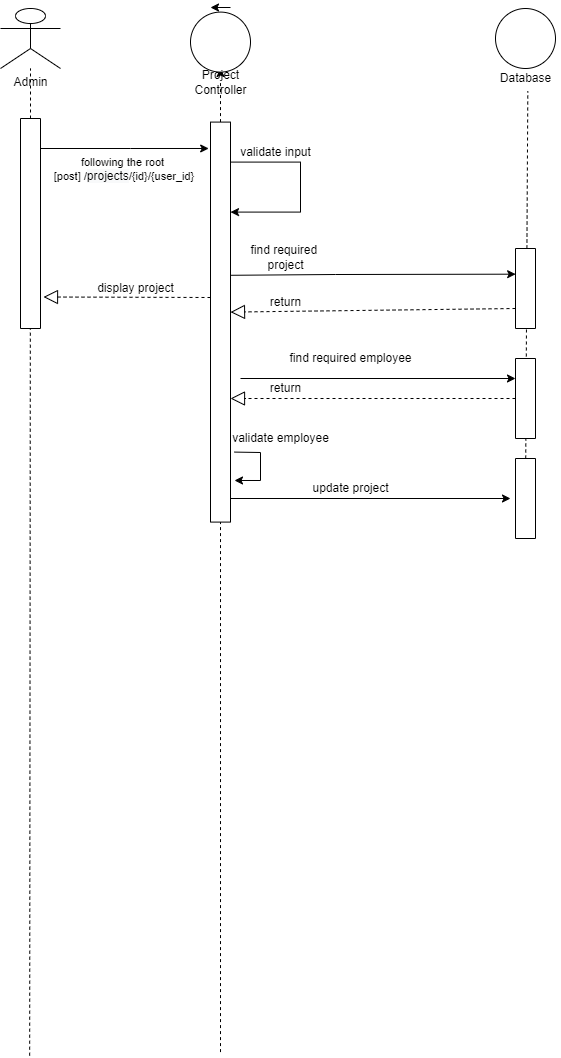

The diagram above was exported from draw.io. Its source (the exported page's mxGraphModel, read from the mxfile embedded in the PNG):
<mxGraphModel dx="2269" dy="737" grid="1" gridSize="10" guides="1" tooltips="1" connect="1" arrows="1" fold="1" page="1" pageScale="1" pageWidth="850" pageHeight="1100" math="0" shadow="0">
  <root>
    <mxCell id="rRBlql6ibSsoMMnl7tYU-0" />
    <mxCell id="rRBlql6ibSsoMMnl7tYU-1" parent="rRBlql6ibSsoMMnl7tYU-0" />
    <mxCell id="QBAAb24kTZ-rvXoSWYT3-0" value="" style="group" parent="rRBlql6ibSsoMMnl7tYU-1" vertex="1" connectable="0">
      <mxGeometry x="-780" y="60" width="60" height="1047.17" as="geometry" />
    </mxCell>
    <mxCell id="QBAAb24kTZ-rvXoSWYT3-1" value="" style="group" parent="QBAAb24kTZ-rvXoSWYT3-0" vertex="1" connectable="0">
      <mxGeometry width="60" height="320" as="geometry" />
    </mxCell>
    <mxCell id="QBAAb24kTZ-rvXoSWYT3-2" value="Admin" style="shape=umlActor;verticalLabelPosition=bottom;verticalAlign=top;html=1;outlineConnect=0;" parent="QBAAb24kTZ-rvXoSWYT3-1" vertex="1">
      <mxGeometry width="60" height="59.999733658324885" as="geometry" />
    </mxCell>
    <mxCell id="QBAAb24kTZ-rvXoSWYT3-3" value="" style="endArrow=none;dashed=1;html=1;rounded=0;" parent="QBAAb24kTZ-rvXoSWYT3-1" target="QBAAb24kTZ-rvXoSWYT3-2" edge="1">
      <mxGeometry width="50" height="50" relative="1" as="geometry">
        <mxPoint x="30" y="319.99857951106605" as="sourcePoint" />
        <mxPoint x="60" y="129.99942292637058" as="targetPoint" />
      </mxGeometry>
    </mxCell>
    <mxCell id="QBAAb24kTZ-rvXoSWYT3-14" value="" style="rounded=0;whiteSpace=wrap;html=1;direction=south;" parent="QBAAb24kTZ-rvXoSWYT3-1" vertex="1">
      <mxGeometry x="20" y="110" width="20" height="210" as="geometry" />
    </mxCell>
    <mxCell id="QBAAb24kTZ-rvXoSWYT3-4" value="" style="endArrow=none;dashed=1;html=1;rounded=0;entryX=0.518;entryY=0.989;entryDx=0;entryDy=0;entryPerimeter=0;" parent="QBAAb24kTZ-rvXoSWYT3-0" edge="1">
      <mxGeometry width="50" height="50" relative="1" as="geometry">
        <mxPoint x="29.159999999999997" y="1047.17" as="sourcePoint" />
        <mxPoint x="29.840000000000277" y="319.998579511066" as="targetPoint" />
      </mxGeometry>
    </mxCell>
    <mxCell id="QBAAb24kTZ-rvXoSWYT3-6" value="" style="endArrow=classic;html=1;rounded=0;targetPerimeterSpacing=-180;" parent="rRBlql6ibSsoMMnl7tYU-1" source="QBAAb24kTZ-rvXoSWYT3-5" edge="1">
      <mxGeometry width="50" height="50" relative="1" as="geometry">
        <mxPoint x="-610" y="170" as="sourcePoint" />
        <mxPoint x="-560" y="120" as="targetPoint" />
      </mxGeometry>
    </mxCell>
    <mxCell id="QBAAb24kTZ-rvXoSWYT3-7" value="" style="endArrow=classic;html=1;rounded=0;targetPerimeterSpacing=-180;" parent="rRBlql6ibSsoMMnl7tYU-1" edge="1">
      <mxGeometry width="50" height="50" relative="1" as="geometry">
        <mxPoint x="-550" y="59" as="sourcePoint" />
        <mxPoint x="-570" y="59" as="targetPoint" />
      </mxGeometry>
    </mxCell>
    <mxCell id="QBAAb24kTZ-rvXoSWYT3-11" value="" style="group" parent="rRBlql6ibSsoMMnl7tYU-1" vertex="1" connectable="0">
      <mxGeometry x="-620" y="63.59" width="175" height="1040" as="geometry" />
    </mxCell>
    <mxCell id="QBAAb24kTZ-rvXoSWYT3-5" value="" style="ellipse;whiteSpace=wrap;html=1;aspect=fixed;" parent="QBAAb24kTZ-rvXoSWYT3-11" vertex="1">
      <mxGeometry x="30" width="60" height="60" as="geometry" />
    </mxCell>
    <mxCell id="QBAAb24kTZ-rvXoSWYT3-8" value="Project&lt;br&gt;Controller" style="text;html=1;align=center;verticalAlign=middle;resizable=0;points=[];autosize=1;strokeColor=none;fillColor=none;" parent="QBAAb24kTZ-rvXoSWYT3-11" vertex="1">
      <mxGeometry x="25" y="55" width="70" height="30" as="geometry" />
    </mxCell>
    <mxCell id="QBAAb24kTZ-rvXoSWYT3-9" value="" style="endArrow=none;dashed=1;html=1;rounded=0;targetPerimeterSpacing=-180;" parent="QBAAb24kTZ-rvXoSWYT3-11" target="QBAAb24kTZ-rvXoSWYT3-8" edge="1">
      <mxGeometry width="50" height="50" relative="1" as="geometry">
        <mxPoint x="60" y="1040" as="sourcePoint" />
        <mxPoint x="60" y="160" as="targetPoint" />
      </mxGeometry>
    </mxCell>
    <mxCell id="QBAAb24kTZ-rvXoSWYT3-15" value="" style="rounded=0;whiteSpace=wrap;html=1;direction=south;" parent="QBAAb24kTZ-rvXoSWYT3-11" vertex="1">
      <mxGeometry x="50" y="110" width="20" height="400" as="geometry" />
    </mxCell>
    <mxCell id="BR4YZblKgqznIbFudSQs-12" value="" style="endArrow=classic;html=1;rounded=0;sketch=0;targetPerimeterSpacing=-180;strokeColor=default;" parent="QBAAb24kTZ-rvXoSWYT3-11" edge="1">
      <mxGeometry width="50" height="50" relative="1" as="geometry">
        <mxPoint x="70" y="150" as="sourcePoint" />
        <mxPoint x="70" y="200" as="targetPoint" />
        <Array as="points">
          <mxPoint x="140" y="150" />
          <mxPoint x="140" y="200" />
        </Array>
      </mxGeometry>
    </mxCell>
    <mxCell id="BR4YZblKgqznIbFudSQs-15" value="validate input" style="text;html=1;align=center;verticalAlign=middle;resizable=0;points=[];autosize=1;strokeColor=none;fillColor=none;" parent="QBAAb24kTZ-rvXoSWYT3-11" vertex="1">
      <mxGeometry x="70" y="130" width="90" height="20" as="geometry" />
    </mxCell>
    <mxCell id="BR4YZblKgqznIbFudSQs-28" value="find required&amp;nbsp;&lt;br&gt;project" style="text;html=1;align=center;verticalAlign=middle;resizable=0;points=[];autosize=1;strokeColor=none;fillColor=none;" parent="QBAAb24kTZ-rvXoSWYT3-11" vertex="1">
      <mxGeometry x="80" y="230" width="90" height="30" as="geometry" />
    </mxCell>
    <mxCell id="BR4YZblKgqznIbFudSQs-49" value="" style="endArrow=block;dashed=1;endFill=0;endSize=12;html=1;rounded=0;sketch=0;targetPerimeterSpacing=-180;strokeColor=default;exitX=0.75;exitY=1;exitDx=0;exitDy=0;" parent="QBAAb24kTZ-rvXoSWYT3-11" source="BR4YZblKgqznIbFudSQs-38" edge="1">
      <mxGeometry width="160" relative="1" as="geometry">
        <mxPoint x="170" y="300" as="sourcePoint" />
        <mxPoint x="70" y="300" as="targetPoint" />
      </mxGeometry>
    </mxCell>
    <mxCell id="BR4YZblKgqznIbFudSQs-50" value="return" style="text;html=1;align=center;verticalAlign=middle;resizable=0;points=[];autosize=1;strokeColor=none;fillColor=none;" parent="QBAAb24kTZ-rvXoSWYT3-11" vertex="1">
      <mxGeometry x="100" y="280" width="50" height="20" as="geometry" />
    </mxCell>
    <mxCell id="_smmjAYXQccVLgYtldSY-9" value="" style="endArrow=classic;html=1;rounded=0;sketch=0;targetPerimeterSpacing=-180;strokeColor=default;exitX=0.825;exitY=-0.2;exitDx=0;exitDy=0;exitPerimeter=0;entryX=0.896;entryY=-0.2;entryDx=0;entryDy=0;entryPerimeter=0;" parent="QBAAb24kTZ-rvXoSWYT3-11" source="QBAAb24kTZ-rvXoSWYT3-15" target="QBAAb24kTZ-rvXoSWYT3-15" edge="1">
      <mxGeometry width="50" height="50" relative="1" as="geometry">
        <mxPoint x="80" y="410" as="sourcePoint" />
        <mxPoint x="130" y="415" as="targetPoint" />
        <Array as="points">
          <mxPoint x="100" y="440.40999999999997" />
          <mxPoint x="100" y="468.40999999999997" />
        </Array>
      </mxGeometry>
    </mxCell>
    <mxCell id="_smmjAYXQccVLgYtldSY-10" value="validate employee" style="text;html=1;align=center;verticalAlign=middle;resizable=0;points=[];autosize=1;strokeColor=none;fillColor=none;" parent="QBAAb24kTZ-rvXoSWYT3-11" vertex="1">
      <mxGeometry x="65" y="416.41" width="110" height="20" as="geometry" />
    </mxCell>
    <mxCell id="_smmjAYXQccVLgYtldSY-12" value="" style="endArrow=classic;html=1;rounded=0;sketch=0;targetPerimeterSpacing=-180;strokeColor=default;" parent="QBAAb24kTZ-rvXoSWYT3-11" edge="1">
      <mxGeometry width="50" height="50" relative="1" as="geometry">
        <mxPoint x="70" y="486.40999999999997" as="sourcePoint" />
        <mxPoint x="350" y="486.40999999999997" as="targetPoint" />
      </mxGeometry>
    </mxCell>
    <mxCell id="QBAAb24kTZ-rvXoSWYT3-12" value="" style="endArrow=classic;html=1;rounded=0;targetPerimeterSpacing=-180;entryX=0.066;entryY=1.091;entryDx=0;entryDy=0;entryPerimeter=0;" parent="rRBlql6ibSsoMMnl7tYU-1" target="QBAAb24kTZ-rvXoSWYT3-15" edge="1">
      <mxGeometry width="50" height="50" relative="1" as="geometry">
        <mxPoint x="-740" y="200" as="sourcePoint" />
        <mxPoint x="-580" y="200" as="targetPoint" />
        <Array as="points">
          <mxPoint x="-650" y="200" />
        </Array>
      </mxGeometry>
    </mxCell>
    <mxCell id="QBAAb24kTZ-rvXoSWYT3-13" value="following the root&lt;br&gt;&amp;nbsp;[post] /&lt;span style=&quot;font-size: 12px ; background-color: rgb(248 , 249 , 250)&quot;&gt;projects&lt;/span&gt;/{id}/{user_id}" style="edgeLabel;html=1;align=center;verticalAlign=middle;resizable=0;points=[];" parent="QBAAb24kTZ-rvXoSWYT3-12" vertex="1" connectable="0">
      <mxGeometry x="-0.1916" y="-1" relative="1" as="geometry">
        <mxPoint x="13" y="19" as="offset" />
      </mxGeometry>
    </mxCell>
    <mxCell id="BR4YZblKgqznIbFudSQs-40" value="" style="group" parent="rRBlql6ibSsoMMnl7tYU-1" vertex="1" connectable="0">
      <mxGeometry x="-290" y="60" width="70" height="530" as="geometry" />
    </mxCell>
    <mxCell id="BR4YZblKgqznIbFudSQs-34" value="" style="ellipse;whiteSpace=wrap;html=1;aspect=fixed;" parent="BR4YZblKgqznIbFudSQs-40" vertex="1">
      <mxGeometry x="5" width="60" height="60" as="geometry" />
    </mxCell>
    <mxCell id="BR4YZblKgqznIbFudSQs-35" value="Database" style="text;html=1;align=center;verticalAlign=middle;resizable=0;points=[];autosize=1;strokeColor=none;fillColor=none;" parent="BR4YZblKgqznIbFudSQs-40" vertex="1">
      <mxGeometry y="60" width="70" height="20" as="geometry" />
    </mxCell>
    <mxCell id="BR4YZblKgqznIbFudSQs-37" value="" style="endArrow=none;dashed=1;html=1;rounded=0;sketch=0;targetPerimeterSpacing=-180;strokeColor=default;entryX=0.533;entryY=1.133;entryDx=0;entryDy=0;entryPerimeter=0;startArrow=none;" parent="BR4YZblKgqznIbFudSQs-40" source="_smmjAYXQccVLgYtldSY-3" target="BR4YZblKgqznIbFudSQs-35" edge="1">
      <mxGeometry width="50" height="50" relative="1" as="geometry">
        <mxPoint x="37" y="500" as="sourcePoint" />
        <mxPoint x="55" y="120" as="targetPoint" />
      </mxGeometry>
    </mxCell>
    <mxCell id="BR4YZblKgqznIbFudSQs-38" value="" style="rounded=0;whiteSpace=wrap;html=1;direction=south;" parent="BR4YZblKgqznIbFudSQs-40" vertex="1">
      <mxGeometry x="25" y="240" width="20" height="80" as="geometry" />
    </mxCell>
    <mxCell id="_smmjAYXQccVLgYtldSY-2" value="" style="rounded=0;whiteSpace=wrap;html=1;direction=south;" parent="BR4YZblKgqznIbFudSQs-40" vertex="1">
      <mxGeometry x="25" y="350" width="20" height="80" as="geometry" />
    </mxCell>
    <mxCell id="_smmjAYXQccVLgYtldSY-3" value="" style="rounded=0;whiteSpace=wrap;html=1;direction=south;" parent="BR4YZblKgqznIbFudSQs-40" vertex="1">
      <mxGeometry x="25" y="450" width="20" height="80" as="geometry" />
    </mxCell>
    <mxCell id="BR4YZblKgqznIbFudSQs-45" value="" style="endArrow=classic;html=1;rounded=0;sketch=0;targetPerimeterSpacing=-180;strokeColor=default;entryX=0.321;entryY=0.993;entryDx=0;entryDy=0;entryPerimeter=0;exitX=0.383;exitY=0.005;exitDx=0;exitDy=0;exitPerimeter=0;" parent="rRBlql6ibSsoMMnl7tYU-1" source="QBAAb24kTZ-rvXoSWYT3-15" target="BR4YZblKgqznIbFudSQs-38" edge="1">
      <mxGeometry width="50" height="50" relative="1" as="geometry">
        <mxPoint x="-550" y="330" as="sourcePoint" />
        <mxPoint x="-430" y="300" as="targetPoint" />
        <Array as="points">
          <mxPoint x="-445" y="326" />
        </Array>
      </mxGeometry>
    </mxCell>
    <mxCell id="BR4YZblKgqznIbFudSQs-59" value="" style="endArrow=block;dashed=1;endFill=0;endSize=12;html=1;rounded=0;sketch=0;targetPerimeterSpacing=-180;strokeColor=default;entryX=0.85;entryY=-0.15;entryDx=0;entryDy=0;entryPerimeter=0;" parent="rRBlql6ibSsoMMnl7tYU-1" target="QBAAb24kTZ-rvXoSWYT3-14" edge="1">
      <mxGeometry width="160" relative="1" as="geometry">
        <mxPoint x="-570" y="349" as="sourcePoint" />
        <mxPoint x="-410" y="310" as="targetPoint" />
      </mxGeometry>
    </mxCell>
    <mxCell id="BR4YZblKgqznIbFudSQs-60" value="display project" style="text;html=1;align=center;verticalAlign=middle;resizable=0;points=[];autosize=1;strokeColor=none;fillColor=none;" parent="rRBlql6ibSsoMMnl7tYU-1" vertex="1">
      <mxGeometry x="-690" y="330" width="90" height="20" as="geometry" />
    </mxCell>
    <mxCell id="_smmjAYXQccVLgYtldSY-5" value="" style="endArrow=classic;html=1;rounded=0;sketch=0;targetPerimeterSpacing=-180;strokeColor=default;entryX=0.25;entryY=1;entryDx=0;entryDy=0;" parent="rRBlql6ibSsoMMnl7tYU-1" target="_smmjAYXQccVLgYtldSY-2" edge="1">
      <mxGeometry width="50" height="50" relative="1" as="geometry">
        <mxPoint x="-540" y="430" as="sourcePoint" />
        <mxPoint x="-440" y="480" as="targetPoint" />
      </mxGeometry>
    </mxCell>
    <mxCell id="_smmjAYXQccVLgYtldSY-6" value="find required employee&lt;br&gt;" style="text;html=1;align=center;verticalAlign=middle;resizable=0;points=[];autosize=1;strokeColor=none;fillColor=none;" parent="rRBlql6ibSsoMMnl7tYU-1" vertex="1">
      <mxGeometry x="-500" y="400" width="140" height="20" as="geometry" />
    </mxCell>
    <mxCell id="_smmjAYXQccVLgYtldSY-7" value="" style="endArrow=block;dashed=1;endFill=0;endSize=12;html=1;rounded=0;sketch=0;targetPerimeterSpacing=-180;strokeColor=default;exitX=0.75;exitY=1;exitDx=0;exitDy=0;" parent="rRBlql6ibSsoMMnl7tYU-1" edge="1">
      <mxGeometry width="160" relative="1" as="geometry">
        <mxPoint x="-265" y="450" as="sourcePoint" />
        <mxPoint x="-550" y="450" as="targetPoint" />
      </mxGeometry>
    </mxCell>
    <mxCell id="_smmjAYXQccVLgYtldSY-8" value="return" style="text;html=1;align=center;verticalAlign=middle;resizable=0;points=[];autosize=1;strokeColor=none;fillColor=none;" parent="rRBlql6ibSsoMMnl7tYU-1" vertex="1">
      <mxGeometry x="-520" y="430" width="50" height="20" as="geometry" />
    </mxCell>
    <mxCell id="_smmjAYXQccVLgYtldSY-13" value="update project" style="text;html=1;align=center;verticalAlign=middle;resizable=0;points=[];autosize=1;strokeColor=none;fillColor=none;" parent="rRBlql6ibSsoMMnl7tYU-1" vertex="1">
      <mxGeometry x="-475" y="530" width="90" height="20" as="geometry" />
    </mxCell>
  </root>
</mxGraphModel>